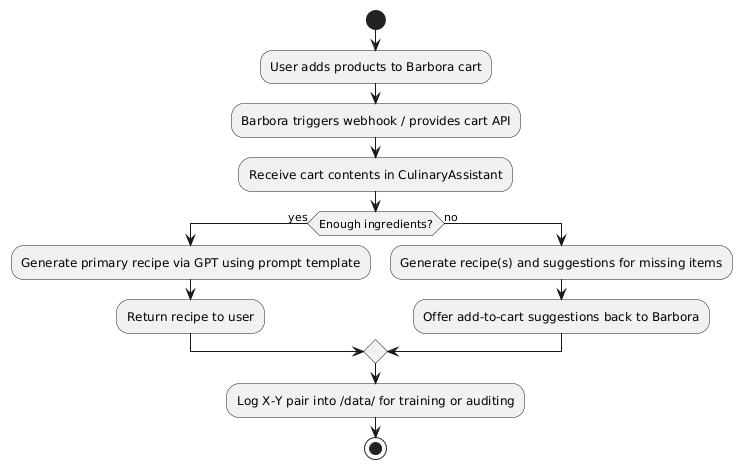

The diagram above was rendered by PlantUML. Its source (embedded in the PNG):
@startuml
start
:User adds products to Barbora cart;
:Barbora triggers webhook / provides cart API;
:Receive cart contents in CulinaryAssistant;
if (Enough ingredients?) then (yes)
:Generate primary recipe via GPT using prompt template;
:Return recipe to user;
else (no)
:Generate recipe(s) and suggestions for missing items;
:Offer add-to-cart suggestions back to Barbora;
endif
:Log X-Y pair into /data/ for training or auditing;
stop
@enduml